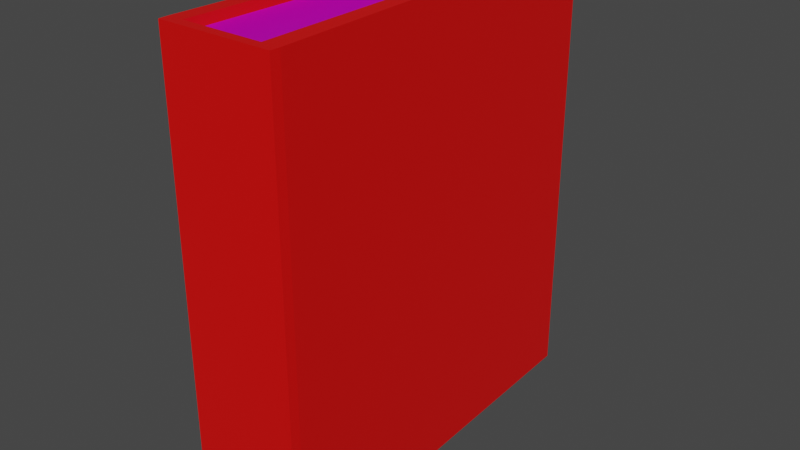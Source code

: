 # Source: book_red.blend  (saved by Blender 3.1.7; exported with 4.5.12 LTS)
import bpy
from mathutils import Matrix  # noqa: F401  (used for matrix-valued properties, if any)

bpy.ops.wm.read_factory_settings(use_empty=True)
scene = bpy.context.scene
scene.name = 'Scene'

# ---- collections
col_collection = bpy.data.collections.new('Collection'); scene.collection.children.link(col_collection)

# ---- images (referenced by path relative to the original .blend; pixels are not part of the script)
import os
ASSET_DIR = os.environ.get("B2B_ASSET_DIR", "")  # directory of the original .blend (textures are referenced by path, not embedded)
HERE = os.path.dirname(os.path.abspath(__file__))  # packed textures are extracted next to this script under _unpacked/

def load_image(name, relpath, width, height, colorspace="sRGB"):
    """Load a texture the original file referenced (path relative to the .blend, or extracted next to this script)."""
    p = next((c for c in (os.path.join(HERE, relpath), os.path.join(ASSET_DIR, relpath)) if relpath and os.path.exists(c)), "")
    if p:
        img = bpy.data.images.load(p, check_existing=True)
        img.name = name
    else:  # same state as the original file: an image datablock whose file is absent (Cycles renders it pink)
        img = bpy.data.images.new(name, width, height)
        img.source = "FILE"
        img.filepath = "//" + (relpath or name)
    img.colorspace_settings.name = colorspace
    return img
img_paper004_2k_color_jpg = load_image('Paper004_2K_Color.jpg', 'textures/Paper004_2K_Color.jpg', 1024, 1024, 'sRGB')
img_paper004_2k_normal_jpg = load_image('Paper004_2K_Normal.jpg', 'textures/Paper004_2K_Normal.jpg', 1024, 1024, 'Non-Color')
img_paper004_2k_roughness_jpg = load_image('Paper004_2K_Roughness.jpg', 'textures/Paper004_2K_Roughness.jpg', 1024, 1024, 'Non-Color')

# ---- materials (node trees are filled in below, after node groups)
mat_paper = bpy.data.materials.new('Paper')
mat_paper.use_transparent_shadow = False
mat_material_001 = bpy.data.materials.new('Material.001')
mat_material_001.use_transparent_shadow = False

# ---- material node trees
mat_paper.use_nodes = True; mat_paper.node_tree.nodes.clear()
_N = mat_paper.node_tree.nodes; _L = mat_paper.node_tree.links
n0 = _N.new('ShaderNodeBsdfPrincipled'); n0.name = 'Principled BSDF'; n0.location = (10, 300)
n0.distribution = 'GGX'
n0.subsurface_method = 'BURLEY'
n0.inputs[3].default_value = 1.45
n0.inputs[27].default_value = (0.0, 0.0, 0.0, 1.0)
n0.inputs[28].default_value = 1.0
n1 = _N.new('ShaderNodeOutputMaterial'); n1.name = 'Material Output'; n1.location = (300, 300)
n2 = _N.new('ShaderNodeNormalMap'); n2.name = 'Normal Map'; n2.location = (-197, -148)
n3 = _N.new('ShaderNodeMapping'); n3.name = 'Mapping'; n3.location = (-1321, 127)
n4 = _N.new('ShaderNodeTexCoord'); n4.name = 'Texture Coordinate'; n4.location = (-1509, 81)
n5 = _N.new('ShaderNodeTexImage'); n5.name = 'Image Texture'; n5.location = (-679, 434)
n5.image = img_paper004_2k_color_jpg
n6 = _N.new('ShaderNodeTexImage'); n6.name = 'Image Texture.002'; n6.location = (-971, -179)
n6.image = img_paper004_2k_normal_jpg
n7 = _N.new('ShaderNodeMath'); n7.name = 'Math'; n7.location = (-360, -354)
n7.operation = 'SUBTRACT'
n7.inputs[0].default_value = 1.0
n7.inputs[2].default_value = 0.0
n8 = _N.new('ShaderNodeCombineColor'); n8.name = 'Combine RGB'; n8.location = (-161, -340)
n9 = _N.new('ShaderNodeSeparateColor'); n9.name = 'Separate RGB'; n9.location = (-601, -299)
n10 = _N.new('ShaderNodeTexImage'); n10.name = 'Image Texture.001'; n10.location = (-681, 147)
n10.image = img_paper004_2k_roughness_jpg
_L.new(n0.outputs[0], n1.inputs[0])
_L.new(n5.outputs[0], n0.inputs[0])
_L.new(n10.outputs[0], n0.inputs[2])
_L.new(n2.outputs[0], n0.inputs[5])
_L.new(n4.outputs[2], n3.inputs[0])
_L.new(n3.outputs[0], n6.inputs[0])
_L.new(n3.outputs[0], n10.inputs[0])
_L.new(n3.outputs[0], n5.inputs[0])
_L.new(n9.outputs[1], n7.inputs[1])
_L.new(n7.outputs[0], n8.inputs[1])
_L.new(n9.outputs[0], n8.inputs[0])
_L.new(n9.outputs[2], n8.inputs[2])
_L.new(n6.outputs[0], n9.inputs[0])
_L.new(n8.outputs[0], n2.inputs[1])
n1.is_active_output = True
mat_material_001.use_nodes = True; mat_material_001.node_tree.nodes.clear()
_N = mat_material_001.node_tree.nodes; _L = mat_material_001.node_tree.links
n0 = _N.new('ShaderNodeBsdfPrincipled'); n0.name = 'Principled BSDF'; n0.location = (10, 300)
n0.distribution = 'GGX'
n0.subsurface_method = 'RANDOM_WALK_SKIN'
n0.inputs[0].default_value = (0.8, 0.0006835, 0.0, 1.0)
n0.inputs[3].default_value = 1.45
n0.inputs[27].default_value = (0.0, 0.0, 0.0, 1.0)
n0.inputs[28].default_value = 1.0
n1 = _N.new('ShaderNodeOutputMaterial'); n1.name = 'Material Output'; n1.location = (300, 300)
_L.new(n0.outputs[0], n1.inputs[0])
n1.is_active_output = True

# ---- world
world_world = bpy.data.worlds.new('World'); scene.world = world_world
world_world.use_nodes = True; world_world.node_tree.nodes.clear()
_N = world_world.node_tree.nodes; _L = world_world.node_tree.links
n0 = _N.new('ShaderNodeOutputWorld'); n0.name = 'World Output'; n0.location = (300, 300)
n1 = _N.new('ShaderNodeBackground'); n1.name = 'Background'; n1.location = (10, 300)
n1.inputs[0].default_value = (0.05088, 0.05088, 0.05088, 1.0)
_L.new(n1.outputs[0], n0.inputs[0])
n0.is_active_output = True
world_world.color = (0.05088, 0.05088, 0.05088)
world_world.use_sun_shadow = False
world_world.sun_shadow_jitter_overblur = 0.0

# ---- meshes
me_cube_002 = bpy.data.meshes.new('Cube.002')
me_cube_002.from_pydata([(-0.04, -0.16, 0.0), (-0.04, -0.16, 0.32), (-0.03, 0.125, 0.0), (-0.03, 0.125, 0.32), (0.04, -0.16, 0.0), (0.04, -0.16, 0.32), (0.03, 0.125, 0.0), (0.03, 0.125, 0.32), (0.02224, 0.125, 0.0), (-0.02379, 0.125, 0.0), (-0.02379, 0.125, 0.32), (0.02224, 0.125, 0.32), (-0.02712, -0.16, 0.0), (0.02557, -0.16, 0.0), (0.02557, -0.16, 0.32), (-0.02712, -0.16, 0.32), (-0.04026, -0.1533, 0.0), (-0.04026, -0.1533, 0.32), (0.04038, -0.1533, 0.0), (0.04038, -0.1533, 0.32), (0.0276, -0.1533, 0.32), (-0.02926, -0.1533, 0.32), (-0.02926, -0.1533, 0.0), (0.0276, -0.1533, 0.0), (0.02135, 0.1196, 0.006193), (-0.0229, 0.1196, 0.006193), (-0.0229, 0.1196, 0.3138), (0.02135, 0.1196, 0.3138), (0.0265, -0.1479, 0.3138), (-0.02816, -0.1479, 0.3138), (-0.02816, -0.1479, 0.006193), (0.0265, -0.1479, 0.006193)], [], [(16, 17, 3, 2), (8, 11, 7, 6), (18, 19, 5, 4), (12, 15, 1, 0), (23, 18, 4, 13), (21, 17, 1, 15), (19, 20, 14, 5), (20, 21, 15, 14), (16, 22, 12, 0), (22, 23, 13, 12), (4, 5, 14, 13), (13, 14, 15, 12), (2, 3, 10, 9), (23, 22, 30, 31), (11, 8, 24, 27), (2, 9, 22, 16), (21, 20, 28, 29), (7, 11, 20, 19), (10, 3, 17, 21), (8, 6, 18, 23), (6, 7, 19, 18), (0, 1, 17, 16), (25, 26, 27, 24), (25, 24, 31, 30), (27, 26, 29, 28), (22, 9, 25, 30), (20, 11, 27, 28), (9, 10, 26, 25), (8, 23, 31, 24), (10, 21, 29, 26)])
me_cube_002.polygons.foreach_set('material_index', [1, 1, 1, 1, 1, 1, 1, 1, 1, 1, 1, 1, 0, 1, 1, 1, 1, 1, 1, 1, 1, 1, 0, 0, 0, 0, 1, 1, 1, 1])
_uv = me_cube_002.uv_layers.new(name='UVMap')
_uv.uv.foreach_set('vector', [0.375, 0.125, 0.625, 0.125, 0.625, 0.25, 0.375, 0.25, 0.375, 0.4167, 0.625, 0.4167, 0.625, 0.5, 0.375, 0.5, 0.375, 0.625, 0.625, 0.625, 0.625, 0.75, 0.375, 0.75, 0.375, 0.9167, 0.625, 0.9167, 0.625, 1.0, 0.375, 1.0, 0.2917, 0.625, 0.375, 0.625, 0.375, 0.75, 0.2917, 0.75, 0.7917, 0.625, 0.875, 0.625, 0.875, 0.75, 0.7917, 0.75, 0.625, 0.625, 0.7083, 0.625, 0.7083, 0.75, 0.625, 0.75, 0.7083, 0.625, 0.7917, 0.625, 0.7917, 0.75, 0.7083, 0.75, 0.125, 0.625, 0.2083, 0.625, 0.2083, 0.75, 0.125, 0.75, 0.2083, 0.625, 0.2917, 0.625, 0.2917, 0.75, 0.2083, 0.75, 0.375, 0.75, 0.625, 0.75, 0.625, 0.8333, 0.375, 0.8333, 0.375, 0.8333, 0.625, 0.8333, 0.625, 0.9167, 0.375, 0.9167, 0.375, 0.25, 0.625, 0.25, 0.625, 0.3333, 0.375, 0.3333, 0.2917, 0.625, 0.2083, 0.625, 0.2083, 0.625, 0.2917, 0.625, 0.625, 0.4167, 0.375, 0.4167, 0.375, 0.4167, 0.625, 0.4167, 0.125, 0.5, 0.2083, 0.5, 0.2083, 0.625, 0.125, 0.625, 0.7917, 0.625, 0.7083, 0.625, 0.7083, 0.625, 0.7917, 0.625, 0.625, 0.5, 0.7083, 0.5, 0.7083, 0.625, 0.625, 0.625, 0.7917, 0.5, 0.875, 0.5, 0.875, 0.625, 0.7917, 0.625, 0.2917, 0.5, 0.375, 0.5, 0.375, 0.625, 0.2917, 0.625, 0.375, 0.5, 0.625, 0.5, 0.625, 0.625, 0.375, 0.625, 0.375, 0.0, 0.625, 0.0, 0.625, 0.125, 0.375, 0.125, 0.375, 0.3333, 0.625, 0.3333, 0.625, 0.4167, 0.375, 0.4167, 0.2083, 0.5, 0.2917, 0.5, 0.2917, 0.625, 0.2083, 0.625, 0.7083, 0.5, 0.7917, 0.5, 0.7917, 0.625, 0.7083, 0.625, 0.2083, 0.625, 0.2083, 0.5, 0.2083, 0.5, 0.2083, 0.625, 0.7083, 0.625, 0.7083, 0.5, 0.7083, 0.5, 0.7083, 0.625, 0.375, 0.3333, 0.625, 0.3333, 0.625, 0.3333, 0.375, 0.3333, 0.2917, 0.5, 0.2917, 0.625, 0.2917, 0.625, 0.2917, 0.5, 0.7917, 0.5, 0.7917, 0.625, 0.7917, 0.625, 0.7917, 0.5])
_uv = me_cube_002.uv_layers.new(name='automap')
_uv.uv.foreach_set('vector', [0.375, 0.125, 0.625, 0.125, 0.625, 0.25, 0.375, 0.25, 0.375, 0.4167, 0.625, 0.4167, 0.625, 0.5, 0.375, 0.5, 0.375, 0.625, 0.625, 0.625, 0.625, 0.75, 0.375, 0.75, 0.375, 0.9167, 0.625, 0.9167, 0.625, 1.0, 0.375, 1.0, 0.2917, 0.625, 0.375, 0.625, 0.375, 0.75, 0.2917, 0.75, 0.7917, 0.625, 0.875, 0.625, 0.875, 0.75, 0.7917, 0.75, 0.625, 0.625, 0.7083, 0.625, 0.7083, 0.75, 0.625, 0.75, 0.7083, 0.625, 0.7917, 0.625, 0.7917, 0.75, 0.7083, 0.75, 0.125, 0.625, 0.2083, 0.625, 0.2083, 0.75, 0.125, 0.75, 0.2083, 0.625, 0.2917, 0.625, 0.2917, 0.75, 0.2083, 0.75, 0.375, 0.75, 0.625, 0.75, 0.625, 0.8333, 0.375, 0.8333, 0.375, 0.8333, 0.625, 0.8333, 0.625, 0.9167, 0.375, 0.9167, 0.375, 0.25, 0.625, 0.25, 0.625, 0.3333, 0.375, 0.3333, 0.2917, 0.625, 0.2083, 0.625, 0.2083, 0.625, 0.2917, 0.625, 0.625, 0.4167, 0.375, 0.4167, 0.375, 0.4167, 0.625, 0.4167, 0.125, 0.5, 0.2083, 0.5, 0.2083, 0.625, 0.125, 0.625, 0.7917, 0.625, 0.7083, 0.625, 0.7083, 0.625, 0.7917, 0.625, 0.625, 0.5, 0.7083, 0.5, 0.7083, 0.625, 0.625, 0.625, 0.7917, 0.5, 0.875, 0.5, 0.875, 0.625, 0.7917, 0.625, 0.2917, 0.5, 0.375, 0.5, 0.375, 0.625, 0.2917, 0.625, 0.375, 0.5, 0.625, 0.5, 0.625, 0.625, 0.375, 0.625, 0.375, 0.0, 0.625, 0.0, 0.625, 0.125, 0.375, 0.125, 0.375, 0.3333, 0.625, 0.3333, 0.625, 0.4167, 0.375, 0.4167, 0.2083, 0.5, 0.2917, 0.5, 0.2917, 0.625, 0.2083, 0.625, 0.7083, 0.5, 0.7917, 0.5, 0.7917, 0.625, 0.7083, 0.625, 0.2083, 0.625, 0.2083, 0.5, 0.2083, 0.5, 0.2083, 0.625, 0.7083, 0.625, 0.7083, 0.5, 0.7083, 0.5, 0.7083, 0.625, 0.375, 0.3333, 0.625, 0.3333, 0.625, 0.3333, 0.375, 0.3333, 0.2917, 0.5, 0.2917, 0.625, 0.2917, 0.625, 0.2917, 0.5, 0.7917, 0.5, 0.7917, 0.625, 0.7917, 0.625, 0.7917, 0.5])
_uv.active_render = True
me_cube_002.materials.append(mat_paper)
me_cube_002.materials.append(mat_material_001)
me_cube_002.use_remesh_fix_poles = True
me_cube_002.use_remesh_preserve_attributes = False
me_cube_002.auto_texspace = False
me_cube_002.update()

# ---- objects
ob_cube = bpy.data.objects.new('Cube', me_cube_002)

# ---- transforms, parenting, visibility, modifiers, constraints
ob_cube.location = (0.0, 0.0, 0.0)

# ---- collection membership
col_collection.objects.link(ob_cube)

# ---- scene / render settings (as saved in the file)
scene.frame_start = 1; scene.frame_end = 250; scene.frame_set(1)
scene.render.engine = 'BLENDER_EEVEE_NEXT'
scene.cycles.sampling_pattern = 'TABULATED_SOBOL'
scene.cycles.use_light_tree = False
scene.view_settings.view_transform = 'Filmic'
bpy.context.view_layer.update()

# ---- added for rendering (the .blend has no active camera and no usable light): camera, sun
cam_auto = bpy.data.cameras.new('AutoCamera')
cam_auto.lens = 50.0
cam_auto.sensor_width = 36.0
cam_auto.clip_end = 1000.0
ob_auto_camera = bpy.data.objects.new('AutoCamera', cam_auto)
scene.collection.objects.link(ob_auto_camera)
ob_auto_camera.location = (0.403491, -0.501619, 0.482746)
ob_auto_camera.rotation_euler = (1.09748, -7.21219e-08, 0.694738)
scene.camera = ob_auto_camera
light_auto_sun = bpy.data.lights.new('AutoSun', 'SUN')
light_auto_sun.energy = 3.0
light_auto_sun.angle = 0.0523599
ob_auto_sun = bpy.data.objects.new('AutoSun', light_auto_sun)
scene.collection.objects.link(ob_auto_sun)
ob_auto_sun.rotation_euler = (0.872665, 0.174533, 0.523599)
bpy.context.view_layer.update()
